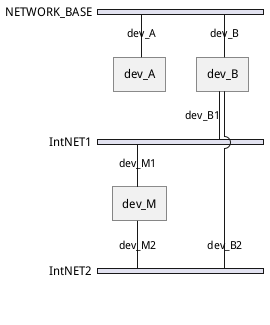

The diagram above was rendered by PlantUML. Its source (embedded in the PNG):
@startuml
nwdiag {
network NETWORK_BASE {
width = full
dev_A   [address = "dev_A" ]
dev_B [address = "dev_B" ]
	}
	network IntNET1 {
	width = full
	dev_B [address = "dev_B1" ]
	dev_M [address = "dev_M1" ]
}
network IntNET2 {
dev_B [address = "dev_B2" ]
dev_M [address = "dev_M2" ]
 }
}
@enduml